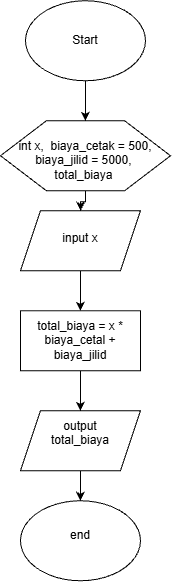

The diagram above was exported from draw.io. Its source (the exported page's mxGraphModel, read from the mxfile embedded in the PNG):
<mxGraphModel dx="495" dy="661" grid="1" gridSize="10" guides="1" tooltips="1" connect="1" arrows="1" fold="1" page="1" pageScale="1" pageWidth="850" pageHeight="1100" math="0" shadow="0">
  <root>
    <mxCell id="0" />
    <mxCell id="1" parent="0" />
    <mxCell id="7g9UFr1uppA7EeV2lY3d-7" edge="1" parent="1" source="7g9UFr1uppA7EeV2lY3d-1" style="edgeStyle=orthogonalEdgeStyle;rounded=0;orthogonalLoop=1;jettySize=auto;html=1;exitX=0.5;exitY=1;exitDx=0;exitDy=0;">
      <mxGeometry relative="1" as="geometry">
        <mxPoint x="385" y="120" as="targetPoint" />
      </mxGeometry>
    </mxCell>
    <mxCell id="7g9UFr1uppA7EeV2lY3d-1" parent="1" style="ellipse;whiteSpace=wrap;html=1;shapeInside=1;" value="" vertex="1">
      <mxGeometry height="80" width="120" x="325" as="geometry" />
    </mxCell>
    <mxCell id="7g9UFr1uppA7EeV2lY3d-8" edge="1" parent="1" style="edgeStyle=orthogonalEdgeStyle;rounded=0;orthogonalLoop=1;jettySize=auto;html=1;exitX=0.5;exitY=1;exitDx=0;exitDy=0;" target="7g9UFr1uppA7EeV2lY3d-4">
      <mxGeometry relative="1" as="geometry">
        <mxPoint x="385" y="180" as="sourcePoint" />
      </mxGeometry>
    </mxCell>
    <mxCell id="7g9UFr1uppA7EeV2lY3d-35" edge="1" parent="1" source="7g9UFr1uppA7EeV2lY3d-3" style="edgeStyle=orthogonalEdgeStyle;rounded=0;orthogonalLoop=1;jettySize=auto;html=1;exitX=0.5;exitY=1;exitDx=0;exitDy=0;entryX=0.5;entryY=0;entryDx=0;entryDy=0;" target="7g9UFr1uppA7EeV2lY3d-5">
      <mxGeometry relative="1" as="geometry" />
    </mxCell>
    <mxCell id="7g9UFr1uppA7EeV2lY3d-3" parent="1" style="rounded=0;whiteSpace=wrap;html=1;" value="" vertex="1">
      <mxGeometry height="60" width="120" x="320" y="310" as="geometry" />
    </mxCell>
    <mxCell id="7g9UFr1uppA7EeV2lY3d-9" edge="1" parent="1" source="7g9UFr1uppA7EeV2lY3d-4" style="edgeStyle=orthogonalEdgeStyle;rounded=0;orthogonalLoop=1;jettySize=auto;html=1;exitX=0.5;exitY=1;exitDx=0;exitDy=0;entryX=0.5;entryY=0;entryDx=0;entryDy=0;" target="7g9UFr1uppA7EeV2lY3d-3">
      <mxGeometry relative="1" as="geometry" />
    </mxCell>
    <mxCell id="7g9UFr1uppA7EeV2lY3d-4" parent="1" style="shape=parallelogram;perimeter=parallelogramPerimeter;whiteSpace=wrap;html=1;shapeInside=1;fixedSize=1;" value="" vertex="1">
      <mxGeometry height="60" width="120" x="320" y="210" as="geometry" />
    </mxCell>
    <mxCell id="7g9UFr1uppA7EeV2lY3d-11" edge="1" parent="1" source="7g9UFr1uppA7EeV2lY3d-5" style="edgeStyle=orthogonalEdgeStyle;rounded=0;orthogonalLoop=1;jettySize=auto;html=1;" target="7g9UFr1uppA7EeV2lY3d-6" value="">
      <mxGeometry relative="1" as="geometry" />
    </mxCell>
    <mxCell id="7g9UFr1uppA7EeV2lY3d-5" parent="1" style="shape=parallelogram;perimeter=parallelogramPerimeter;whiteSpace=wrap;html=1;shapeInside=1;fixedSize=1;" value="" vertex="1">
      <mxGeometry height="60" width="120" x="320" y="410" as="geometry" />
    </mxCell>
    <mxCell id="7g9UFr1uppA7EeV2lY3d-6" parent="1" style="ellipse;whiteSpace=wrap;html=1;shapeInside=1;" value="" vertex="1">
      <mxGeometry height="80" width="120" x="320" y="500" as="geometry" />
    </mxCell>
    <mxCell id="7g9UFr1uppA7EeV2lY3d-12" parent="1" style="text;html=1;whiteSpace=wrap;strokeColor=none;fillColor=none;align=center;verticalAlign=middle;rounded=0;" value="Start" vertex="1">
      <mxGeometry height="30" width="60" x="355" y="25" as="geometry" />
    </mxCell>
    <mxCell id="7g9UFr1uppA7EeV2lY3d-14" parent="1" style="text;html=1;whiteSpace=wrap;strokeColor=none;fillColor=none;align=center;verticalAlign=middle;rounded=0;" value="input x" vertex="1">
      <mxGeometry height="30" width="110" x="325" y="223" as="geometry" />
    </mxCell>
    <mxCell id="7g9UFr1uppA7EeV2lY3d-17" parent="1" style="text;html=1;whiteSpace=wrap;strokeColor=none;fillColor=none;align=center;verticalAlign=middle;rounded=0;" value="total_biaya = x * biaya_cetal + biaya_jilid" vertex="1">
      <mxGeometry height="30" width="120" x="320" y="325" as="geometry" />
    </mxCell>
    <mxCell id="7g9UFr1uppA7EeV2lY3d-32" parent="1" style="text;html=1;whiteSpace=wrap;strokeColor=none;fillColor=none;align=center;verticalAlign=middle;rounded=0;" value="end" vertex="1">
      <mxGeometry height="30" width="60" x="350" y="520" as="geometry" />
    </mxCell>
    <mxCell id="7g9UFr1uppA7EeV2lY3d-33" parent="1" style="text;html=1;whiteSpace=wrap;strokeColor=none;fillColor=none;align=center;verticalAlign=middle;rounded=0;" value="output total_biaya&lt;div&gt;&lt;br&gt;&lt;/div&gt;" vertex="1">
      <mxGeometry height="30" width="60" x="350" y="425" as="geometry" />
    </mxCell>
    <mxCell id="7g9UFr1uppA7EeV2lY3d-36" parent="1" style="verticalLabelPosition=bottom;verticalAlign=top;html=1;shape=hexagon;perimeter=hexagonPerimeter2;arcSize=6;size=0.27;" value="" vertex="1">
      <mxGeometry height="70" width="170" x="300" y="120" as="geometry" />
    </mxCell>
    <mxCell id="7g9UFr1uppA7EeV2lY3d-37" parent="1" style="text;html=1;whiteSpace=wrap;strokeColor=none;fillColor=none;align=center;verticalAlign=middle;rounded=0;" value="int x,&amp;nbsp; biaya_cetak = 500, biaya_jilid = 5000,&amp;nbsp;&lt;div&gt;total_biaya&amp;nbsp;&lt;/div&gt;" vertex="1">
      <mxGeometry height="40" width="170" x="300" y="140" as="geometry" />
    </mxCell>
  </root>
</mxGraphModel>